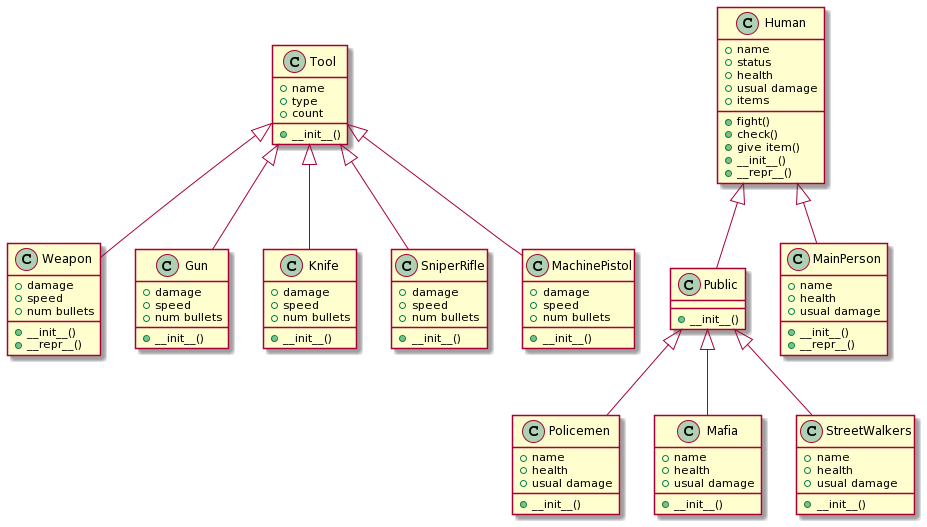

The diagram above was rendered by PlantUML. Its source (embedded in the PNG):
@startuml
class Tool {
+ name
+ type
+ count
+ __init__()
}

class Weapon {
+ damage
+ speed
+ num bullets
+ __init__()
+ __repr__()
}

class Gun {
+ damage
+ speed
+ num bullets
+ __init__()
}

class Knife {
+ damage
+ speed
+ num bullets
+ __init__()
}

class SniperRifle {
+ damage
+ speed
+ num bullets
+ __init__()
}

class MachinePistol {
+ damage
+ speed
+ num bullets
+ __init__()
}

class Weapon extends Tool
class Gun extends Tool
class Knife extends Tool
class SniperRifle extends Tool
class MachinePistol extends Tool

class Human {
+ name
+ status
+ health
+ usual damage
+ items
+ fight()
+ check()
+ give item()
+ __init__()
+ __repr__()
}

class Public {
+ __init__()
}

class Policemen {
+ name
+ health
+ usual damage
+ __init__()
}

class Mafia {
+ name
+ health
+ usual damage
+ __init__()
}

class StreetWalkers {
+ name
+ health
+ usual damage
+ __init__()
}

class MainPerson {
+ name
+ health
+ usual damage
+ __init__()
+ __repr__()
}

class Public extends Human
class Policemen extends Public
class Mafia extends Public
class StreetWalkers extends Public
class MainPerson extends Human
@enduml